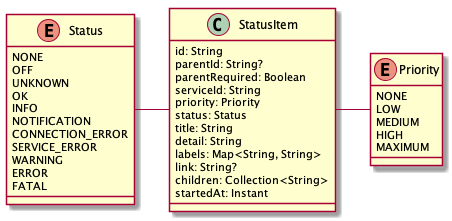

The diagram above was rendered by PlantUML. Its source (embedded in the PNG):
@startuml
class StatusItem {
  id: String
  parentId: String?
  parentRequired: Boolean
  serviceId: String
  priority: Priority
  status: Status
  title: String
  detail: String
  labels: Map<String, String>
  link: String?
  children: Collection<String>
  startedAt: Instant
}
enum Priority {
  NONE
  LOW
  MEDIUM
  HIGH
  MAXIMUM
}
enum Status {
  NONE
  OFF
  UNKNOWN
  OK
  INFO
  NOTIFICATION
  CONNECTION_ERROR
  SERVICE_ERROR
  WARNING
  ERROR
  FATAL
}
StatusItem -left- Status
StatusItem -right- Priority
@enduml